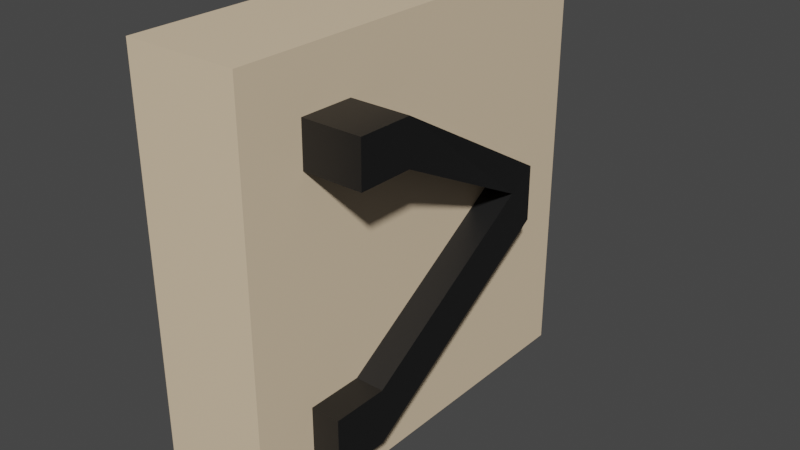 # Source: arrowButton.blend  (saved by Blender 2.82.7; exported with 4.5.12 LTS)
import bpy
from mathutils import Matrix  # noqa: F401  (used for matrix-valued properties, if any)

bpy.ops.wm.read_factory_settings(use_empty=True)
scene = bpy.context.scene
scene.name = 'Scene'

# ---- collections
col_collection = bpy.data.collections.new('Collection'); scene.collection.children.link(col_collection)

# ---- materials (node trees are filled in below, after node groups)
mat_material_001 = bpy.data.materials.new('Material.001')
mat_material_001.use_transparent_shadow = False
mat_material_002 = bpy.data.materials.new('Material.002')
mat_material_002.use_transparent_shadow = False

# ---- material node trees
mat_material_001.use_nodes = True; mat_material_001.node_tree.nodes.clear()
_N = mat_material_001.node_tree.nodes; _L = mat_material_001.node_tree.links
n0 = _N.new('ShaderNodeOutputMaterial'); n0.name = 'Material Output'; n0.location = (300, 300)
n1 = _N.new('ShaderNodeBsdfPrincipled'); n1.name = 'Principled BSDF'; n1.location = (10, 300)
n1.distribution = 'GGX'
n1.subsurface_method = 'BURLEY'
n1.inputs[0].default_value = (0.8, 0.6261, 0.4286, 1.0)
n1.inputs[3].default_value = 1.45
n1.inputs[27].default_value = (0.0, 0.0, 0.0, 1.0)
n1.inputs[28].default_value = 1.0
_L.new(n1.outputs[0], n0.inputs[0])
n0.is_active_output = True
mat_material_002.use_nodes = True; mat_material_002.node_tree.nodes.clear()
_N = mat_material_002.node_tree.nodes; _L = mat_material_002.node_tree.links
n0 = _N.new('ShaderNodeOutputMaterial'); n0.name = 'Material Output'; n0.location = (300, 300)
n1 = _N.new('ShaderNodeBsdfPrincipled'); n1.name = 'Principled BSDF'; n1.location = (10, 300)
n1.distribution = 'GGX'
n1.subsurface_method = 'BURLEY'
n1.inputs[0].default_value = (0.008383, 0.008383, 0.008383, 1.0)
n1.inputs[3].default_value = 1.45
n1.inputs[27].default_value = (0.0, 0.0, 0.0, 1.0)
n1.inputs[28].default_value = 1.0
_L.new(n1.outputs[0], n0.inputs[0])
n0.is_active_output = True

# ---- world
world_world = bpy.data.worlds.new('World'); scene.world = world_world
world_world.use_nodes = True; world_world.node_tree.nodes.clear()
_N = world_world.node_tree.nodes; _L = world_world.node_tree.links
n0 = _N.new('ShaderNodeOutputWorld'); n0.name = 'World Output'; n0.location = (300, 300)
n1 = _N.new('ShaderNodeBackground'); n1.name = 'Background'; n1.location = (10, 300)
n1.inputs[0].default_value = (0.05088, 0.05088, 0.05088, 1.0)
_L.new(n1.outputs[0], n0.inputs[0])
n0.is_active_output = True
world_world.color = (0.05088, 0.05088, 0.05088)
world_world.use_sun_shadow = False
world_world.sun_shadow_jitter_overblur = 0.0

# ---- meshes
me_cube_001 = bpy.data.meshes.new('Cube.001')
me_cube_001.from_pydata([(-0.09204, -1.121, -1.043), (-0.09204, -1.121, 0.9571), (-0.09204, 0.8788, -1.043), (-0.09204, 0.8788, 0.9571), (0.4538, -1.121, -1.043), (0.4538, -1.121, 0.9571), (0.4538, 0.8788, -1.043), (0.4538, 0.8788, 0.9571), (0.326, -0.8301, -0.8107), (0.326, -0.8301, -0.5427), (0.326, -0.5621, -0.8107), (0.326, -0.5621, -0.5427), (0.594, -0.8301, -0.8107), (0.594, -0.8301, -0.5427), (0.594, -0.5621, -0.8107), (0.594, -0.5621, -0.5427), (0.326, 0.4617, 0.1136), (0.326, 0.4617, -0.1544), (0.594, 0.4617, -0.1544), (0.594, 0.4617, 0.1136), (0.594, 0.3247, -0.2422), (0.594, 0.3247, 0.02576), (0.326, 0.3247, -0.2422), (0.326, 0.3247, 0.02576), (0.3918, -0.5618, 0.699), (0.7341, -0.5618, 0.699), (0.7341, -0.5633, 0.4912), (0.3918, -0.5633, 0.4912), (0.3918, -0.8218, 0.7007), (0.7341, -0.8218, 0.7007), (0.7341, -0.8234, 0.4928), (0.3918, -0.8234, 0.4928)], [], [(0, 1, 3, 2), (2, 3, 7, 6), (6, 7, 5, 4), (4, 5, 1, 0), (2, 6, 4, 0), (7, 3, 1, 5), (8, 9, 11, 10), (21, 20, 18, 19), (14, 15, 13, 12), (12, 13, 9, 8), (10, 14, 12, 8), (15, 11, 9, 13), (17, 16, 19, 18), (20, 22, 17, 18), (21, 19, 25, 26), (22, 23, 16, 17), (10, 11, 23, 22), (11, 15, 21, 23), (14, 10, 22, 20), (15, 14, 20, 21), (24, 27, 31, 28), (19, 16, 24, 25), (23, 21, 26, 27), (16, 23, 27, 24), (31, 30, 29, 28), (25, 24, 28, 29), (27, 26, 30, 31), (26, 25, 29, 30)])
me_cube_001.polygons.foreach_set('material_index', [0, 0, 0, 0, 0, 0, 1, 1, 1, 1, 1, 1, 1, 1, 1, 1, 1, 1, 1, 1, 1, 1, 1, 1, 1, 1, 1, 1])
_uv = me_cube_001.uv_layers.new(name='UVMap')
_uv.uv.foreach_set('vector', [0.375, 0.0, 0.625, 0.0, 0.625, 0.25, 0.375, 0.25, 0.375, 0.25, 0.625, 0.25, 0.625, 0.5, 0.375, 0.5, 0.375, 0.5, 0.625, 0.5, 0.625, 0.75, 0.375, 0.75, 0.375, 0.75, 0.625, 0.75, 0.625, 1.0, 0.375, 1.0, 0.125, 0.5, 0.375, 0.5, 0.375, 0.75, 0.125, 0.75, 0.625, 0.5, 0.875, 0.5, 0.875, 0.75, 0.625, 0.75, 0.375, 0.0, 0.625, 0.0, 0.625, 0.25, 0.375, 0.25, 0.625, 0.5, 0.375, 0.5, 0.375, 0.5, 0.625, 0.5, 0.375, 0.5, 0.625, 0.5, 0.625, 0.75, 0.375, 0.75, 0.375, 0.75, 0.625, 0.75, 0.625, 1.0, 0.375, 1.0, 0.125, 0.5, 0.375, 0.5, 0.375, 0.75, 0.125, 0.75, 0.625, 0.5, 0.875, 0.5, 0.875, 0.75, 0.625, 0.75, 0.375, 0.25, 0.625, 0.25, 0.625, 0.5, 0.375, 0.5, 0.375, 0.5, 0.125, 0.5, 0.125, 0.5, 0.375, 0.5, 0.625, 0.5, 0.625, 0.5, 0.625, 0.5, 0.625, 0.5, 0.375, 0.25, 0.625, 0.25, 0.625, 0.25, 0.375, 0.25, 0.375, 0.25, 0.625, 0.25, 0.625, 0.25, 0.375, 0.25, 0.875, 0.5, 0.625, 0.5, 0.625, 0.5, 0.875, 0.5, 0.375, 0.5, 0.125, 0.5, 0.125, 0.5, 0.375, 0.5, 0.625, 0.5, 0.375, 0.5, 0.375, 0.5, 0.625, 0.5, 0.625, 0.25, 0.625, 0.25, 0.625, 0.25, 0.625, 0.25, 0.625, 0.5, 0.625, 0.25, 0.625, 0.25, 0.625, 0.5, 0.875, 0.5, 0.625, 0.5, 0.625, 0.5, 0.875, 0.5, 0.625, 0.25, 0.625, 0.25, 0.625, 0.25, 0.625, 0.25, 0.875, 0.5, 0.625, 0.5, 0.625, 0.5, 0.875, 0.5, 0.625, 0.5, 0.625, 0.25, 0.625, 0.25, 0.625, 0.5, 0.875, 0.5, 0.625, 0.5, 0.625, 0.5, 0.875, 0.5, 0.625, 0.5, 0.625, 0.5, 0.625, 0.5, 0.625, 0.5])
me_cube_001.materials.append(mat_material_001)
me_cube_001.materials.append(mat_material_002)
me_cube_001.use_remesh_fix_poles = True
me_cube_001.use_remesh_preserve_attributes = False
me_cube_001.use_mirror_vertex_groups = False
me_cube_001.update()

# ---- objects
ob_cube = bpy.data.objects.new('Cube', me_cube_001)

# ---- transforms, parenting, visibility, modifiers, constraints
ob_cube.location = (0.0, 0.0, 0.0)
ob_cube.lineart.crease_threshold = 0.0

# ---- collection membership
col_collection.objects.link(ob_cube)

# ---- scene / render settings (as saved in the file)
scene.frame_start = 1; scene.frame_end = 250; scene.frame_set(1)
scene.render.engine = 'BLENDER_EEVEE_NEXT'
scene.cycles.use_denoising = False
scene.cycles.samples = 128
scene.cycles.sampling_pattern = 'TABULATED_SOBOL'
scene.cycles.use_adaptive_sampling = False
scene.cycles.use_light_tree = False
scene.view_settings.view_transform = 'Filmic'
bpy.context.view_layer.update()

# ---- added for rendering (the .blend has no active camera and no usable light): camera, sun
cam_auto = bpy.data.cameras.new('AutoCamera')
cam_auto.lens = 50.0
cam_auto.sensor_width = 36.0
cam_auto.clip_end = 1000.0
ob_auto_camera = bpy.data.objects.new('AutoCamera', cam_auto)
scene.collection.objects.link(ob_auto_camera)
ob_auto_camera.location = (3.04733, -3.39271, 2.13814)
ob_auto_camera.rotation_euler = (1.09748, -7.21219e-08, 0.694738)
scene.camera = ob_auto_camera
light_auto_sun = bpy.data.lights.new('AutoSun', 'SUN')
light_auto_sun.energy = 3.0
light_auto_sun.angle = 0.0523599
ob_auto_sun = bpy.data.objects.new('AutoSun', light_auto_sun)
scene.collection.objects.link(ob_auto_sun)
ob_auto_sun.rotation_euler = (0.872665, 0.174533, 0.523599)
bpy.context.view_layer.update()
